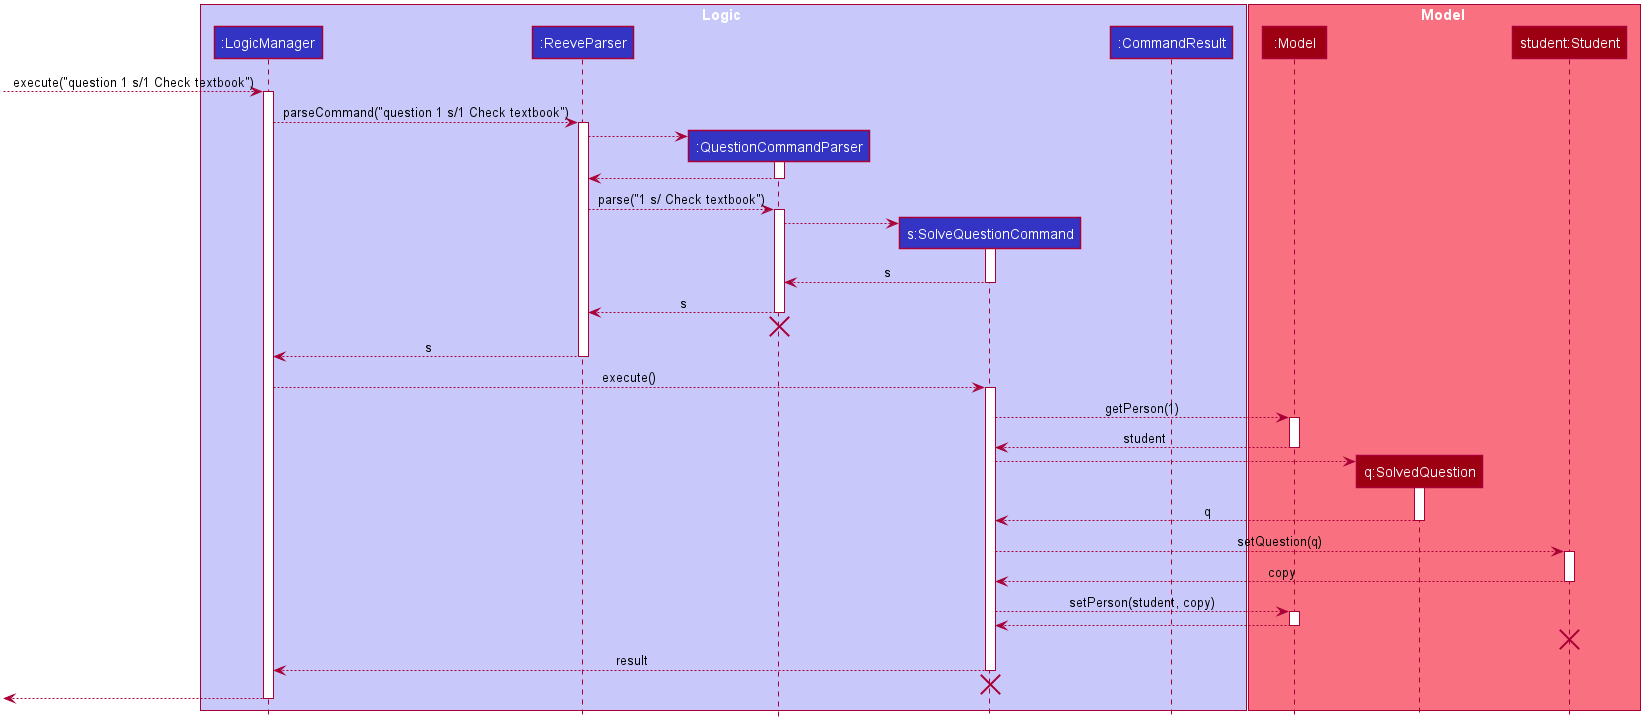

The diagram above was rendered by PlantUML. Its source (embedded in the PNG):
@startuml








skinparam BackgroundColor #FFFFFFF

skinparam Shadowing false

skinparam Class {
    FontColor #FFFFFF
    BorderThickness 1
    BorderColor #FFFFFF
    StereotypeFontColor #FFFFFF
    FontName Arial
}

skinparam Actor {
    BorderColor #000000
    Color #000000
    FontName Arial
}

skinparam Sequence {
    MessageAlign center
    BoxFontSize 15
    BoxPadding 0
    BoxFontColor #FFFFFF
    FontName Arial
}

skinparam Participant {
    FontColor #FFFFFFF
    Padding 20
}

skinparam MinClassWidth 50
skinparam ParticipantPadding 10
skinparam Shadowing false
skinparam DefaultTextAlignment center
skinparam packageStyle Rectangle

hide footbox
hide members
hide circle

box Logic #C8C8FA
participant ":LogicManager" as LogicManager #3333C4
participant ":ReeveParser" as ReeveParser #3333C4
participant ":QuestionCommandParser" as QuestionCommandParser #3333C4
participant "s:SolveQuestionCommand" as SolveQuestionCommand #3333C4
participant ":CommandResult" as CommandResult #3333C4
end box

box Model #F97181
participant ":Model" as Model #9D0012
participant "q:SolvedQuestion" as Question #9D0012
participant "student:Student" as Student #9D0012
end box

[--> LogicManager : execute("question 1 s/1 Check textbook")
activate LogicManager

LogicManager --> ReeveParser : parseCommand("question 1 s/1 Check textbook")
activate ReeveParser

create QuestionCommandParser
ReeveParser --> QuestionCommandParser
activate QuestionCommandParser

QuestionCommandParser --> ReeveParser
deactivate QuestionCommandParser

ReeveParser --> QuestionCommandParser : parse("1 s/ Check textbook")
activate QuestionCommandParser

create SolveQuestionCommand
QuestionCommandParser --> SolveQuestionCommand
activate SolveQuestionCommand

SolveQuestionCommand --> QuestionCommandParser : s
deactivate SolveQuestionCommand

QuestionCommandParser --> ReeveParser : s
deactivate QuestionCommandParser

QuestionCommandParser -[hidden]-> ReeveParser
destroy QuestionCommandParser

ReeveParser --> LogicManager : s
deactivate ReeveParser

LogicManager --> SolveQuestionCommand : execute()
activate SolveQuestionCommand

SolveQuestionCommand --> Model : getPerson(1)
activate Model

Model --> SolveQuestionCommand : student
deactivate Model

create Question
SolveQuestionCommand --> Question
activate Question

Question --> SolveQuestionCommand : q
deactivate Question

SolveQuestionCommand --> Student : setQuestion(q)
activate Student

Student --> SolveQuestionCommand : copy
deactivate Student

SolveQuestionCommand --> Model : setPerson(student, copy)
activate Model

Model --> SolveQuestionCommand
deactivate Model

Student -[hidden]-> Model
destroy Student

SolveQuestionCommand --> LogicManager : result
deactivate SolveQuestionCommand

SolveQuestionCommand -[hidden]-> LogicManager
destroy SolveQuestionCommand

[<-- LogicManager
deactivate LogicManager
@enduml